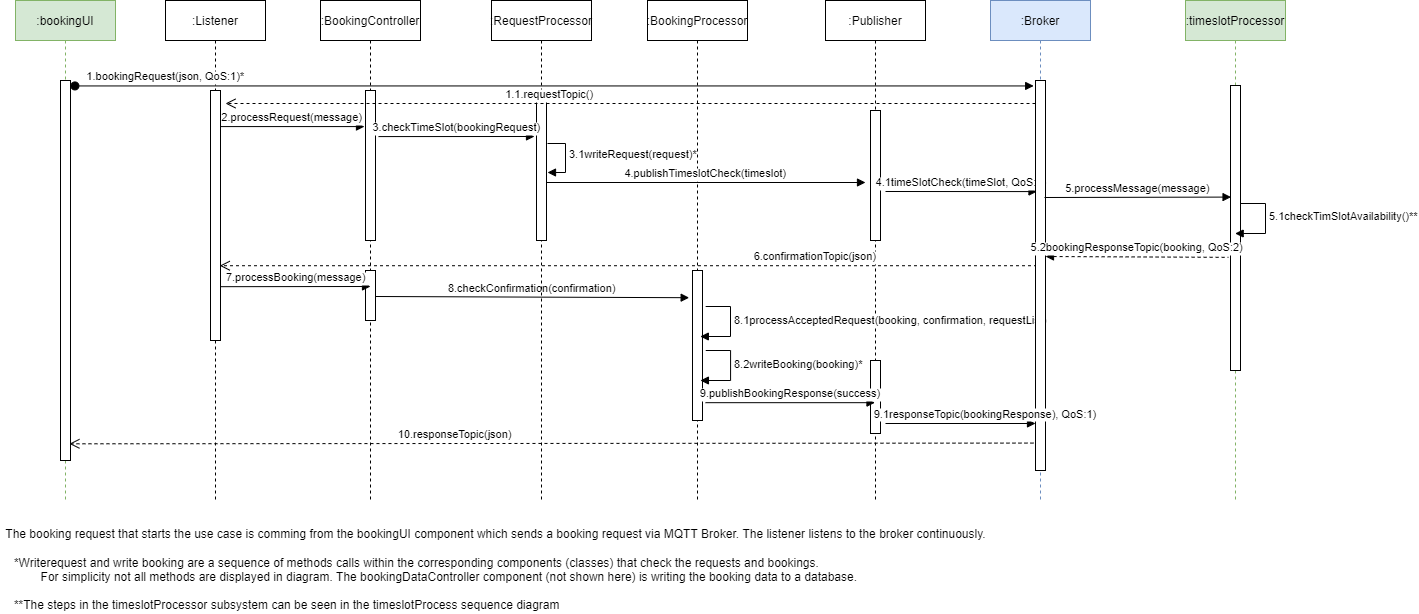

The diagram above was exported from draw.io. Its source (the exported page's mxGraphModel, read from the mxfile embedded in the PNG):
<mxGraphModel dx="3655" dy="2155" grid="1" gridSize="10" guides="1" tooltips="1" connect="1" arrows="1" fold="1" page="1" pageScale="1" pageWidth="850" pageHeight="1100" math="0" shadow="0">
  <root>
    <mxCell id="0" />
    <mxCell id="1" parent="0" />
    <mxCell id="2" value=":Listener" style="shape=umlLifeline;perimeter=lifelinePerimeter;container=1;collapsible=0;recursiveResize=0;rounded=0;shadow=0;strokeWidth=1;" vertex="1" parent="1">
      <mxGeometry x="160" y="860" width="100" height="500" as="geometry" />
    </mxCell>
    <mxCell id="3" value="" style="points=[];perimeter=orthogonalPerimeter;rounded=0;shadow=0;strokeWidth=1;" vertex="1" parent="2">
      <mxGeometry x="45" y="90" width="10" height="250" as="geometry" />
    </mxCell>
    <mxCell id="4" value="2.processRequest(message)" style="verticalAlign=bottom;endArrow=block;entryX=-0.1;entryY=0.238;shadow=0;strokeWidth=1;entryDx=0;entryDy=0;entryPerimeter=0;" edge="1" parent="1">
      <mxGeometry relative="1" as="geometry">
        <mxPoint x="215" y="986.0799999999999" as="sourcePoint" />
        <mxPoint x="359.00000000000045" y="986.0799999999999" as="targetPoint" />
      </mxGeometry>
    </mxCell>
    <mxCell id="5" value=":BookingController" style="shape=umlLifeline;perimeter=lifelinePerimeter;container=1;collapsible=0;recursiveResize=0;rounded=0;shadow=0;strokeWidth=1;" vertex="1" parent="1">
      <mxGeometry x="315" y="860" width="100" height="500" as="geometry" />
    </mxCell>
    <mxCell id="6" value="" style="points=[];perimeter=orthogonalPerimeter;rounded=0;shadow=0;strokeWidth=1;" vertex="1" parent="5">
      <mxGeometry x="45" y="90" width="10" height="150" as="geometry" />
    </mxCell>
    <mxCell id="7" value="" style="points=[];perimeter=orthogonalPerimeter;rounded=0;shadow=0;strokeWidth=1;" vertex="1" parent="5">
      <mxGeometry x="45" y="270" width="10" height="50" as="geometry" />
    </mxCell>
    <mxCell id="8" value=":Publisher" style="shape=umlLifeline;perimeter=lifelinePerimeter;container=1;collapsible=0;recursiveResize=0;rounded=0;shadow=0;strokeWidth=1;" vertex="1" parent="1">
      <mxGeometry x="820" y="860" width="100" height="500" as="geometry" />
    </mxCell>
    <mxCell id="9" value="" style="points=[];perimeter=orthogonalPerimeter;rounded=0;shadow=0;strokeWidth=1;" vertex="1" parent="8">
      <mxGeometry x="45" y="110" width="10" height="130" as="geometry" />
    </mxCell>
    <mxCell id="10" value="" style="points=[];perimeter=orthogonalPerimeter;rounded=0;shadow=0;strokeWidth=1;" vertex="1" parent="8">
      <mxGeometry x="45" y="360" width="10" height="73" as="geometry" />
    </mxCell>
    <mxCell id="11" value=":timeslotProcessor" style="shape=umlLifeline;perimeter=lifelinePerimeter;container=1;collapsible=0;recursiveResize=0;rounded=0;shadow=0;strokeWidth=1;fillColor=#d5e8d4;strokeColor=#82b366;" vertex="1" parent="1">
      <mxGeometry x="1180" y="860" width="100" height="500" as="geometry" />
    </mxCell>
    <mxCell id="12" value="" style="points=[];perimeter=orthogonalPerimeter;rounded=0;shadow=0;strokeWidth=1;" vertex="1" parent="11">
      <mxGeometry x="45" y="85" width="10" height="285" as="geometry" />
    </mxCell>
    <mxCell id="13" value="5.1checkTimSlotAvailability()**" style="edgeStyle=orthogonalEdgeStyle;html=1;align=left;spacingLeft=2;endArrow=block;rounded=0;" edge="1" parent="11">
      <mxGeometry x="-0.1043" relative="1" as="geometry">
        <mxPoint x="55" y="203" as="sourcePoint" />
        <Array as="points">
          <mxPoint x="80" y="203" />
          <mxPoint x="80" y="233" />
        </Array>
        <mxPoint x="49.666666666666515" y="233" as="targetPoint" />
        <mxPoint as="offset" />
      </mxGeometry>
    </mxCell>
    <mxCell id="14" value="4.1timeSlotCheck(timeSlot, QoS:1)" style="verticalAlign=bottom;endArrow=block;shadow=0;strokeWidth=1;" edge="1" parent="1">
      <mxGeometry relative="1" as="geometry">
        <mxPoint x="880" y="1051" as="sourcePoint" />
        <mxPoint x="1031.5" y="1051.0800000000004" as="targetPoint" />
      </mxGeometry>
    </mxCell>
    <mxCell id="15" value="6.confirmationTopic(json)" style="verticalAlign=bottom;endArrow=open;dashed=1;endSize=8;shadow=0;strokeWidth=1;entryX=0.924;entryY=0.697;entryDx=0;entryDy=0;entryPerimeter=0;" edge="1" parent="1">
      <mxGeometry x="-0.4579" relative="1" as="geometry">
        <mxPoint x="214.23999999999978" y="1125.2200000000003" as="targetPoint" />
        <mxPoint x="1031.5" y="1125.2200000000003" as="sourcePoint" />
        <mxPoint as="offset" />
      </mxGeometry>
    </mxCell>
    <mxCell id="16" value="1.bookingRequest(json, QoS:1)*" style="verticalAlign=bottom;startArrow=oval;endArrow=block;startSize=8;shadow=0;strokeWidth=1;exitX=1.441;exitY=0.068;exitDx=0;exitDy=0;exitPerimeter=0;entryX=-0.181;entryY=0.016;entryDx=0;entryDy=0;entryPerimeter=0;" edge="1" parent="1">
      <mxGeometry x="-0.811" relative="1" as="geometry">
        <mxPoint x="69.40999999999985" y="945.44" as="sourcePoint" />
        <mxPoint x="1028.1900000000005" y="945.44" as="targetPoint" />
        <mxPoint as="offset" />
      </mxGeometry>
    </mxCell>
    <mxCell id="17" value="7.processBooking(message)" style="verticalAlign=bottom;endArrow=block;shadow=0;strokeWidth=1;exitX=1.062;exitY=0.742;exitDx=0;exitDy=0;exitPerimeter=0;" edge="1" parent="1">
      <mxGeometry relative="1" as="geometry">
        <mxPoint x="215.6199999999999" y="1146.1800000000003" as="sourcePoint" />
        <mxPoint x="365" y="1146" as="targetPoint" />
      </mxGeometry>
    </mxCell>
    <mxCell id="18" value="8.checkConfirmation(confirmation)" style="verticalAlign=bottom;endArrow=block;shadow=0;strokeWidth=1;entryX=-0.333;entryY=0.844;entryDx=0;entryDy=0;entryPerimeter=0;" edge="1" parent="1">
      <mxGeometry relative="1" as="geometry">
        <mxPoint x="370" y="1156" as="sourcePoint" />
        <mxPoint x="683.6700000000001" y="1157.2000000000003" as="targetPoint" />
      </mxGeometry>
    </mxCell>
    <mxCell id="19" value="The booking request that starts the use case is comming from the bookingUI component which sends a booking request via MQTT Broker. The listener listens to the broker continuously." style="text;html=1;align=center;verticalAlign=middle;resizable=0;points=[];autosize=1;" vertex="1" parent="1">
      <mxGeometry x="-5" y="1383" width="990" height="20" as="geometry" />
    </mxCell>
    <mxCell id="20" value=":bookingUI" style="shape=umlLifeline;perimeter=lifelinePerimeter;container=1;collapsible=0;recursiveResize=0;rounded=0;shadow=0;strokeWidth=1;fillColor=#d5e8d4;strokeColor=#82b366;" vertex="1" parent="1">
      <mxGeometry x="10" y="860" width="100" height="500" as="geometry" />
    </mxCell>
    <mxCell id="21" value="" style="points=[];perimeter=orthogonalPerimeter;rounded=0;shadow=0;strokeWidth=1;" vertex="1" parent="20">
      <mxGeometry x="45" y="80" width="10" height="380" as="geometry" />
    </mxCell>
    <mxCell id="22" value="10.responseTopic(json)" style="verticalAlign=bottom;endArrow=open;dashed=1;endSize=8;shadow=0;strokeWidth=1;entryX=0.89;entryY=0.933;entryDx=0;entryDy=0;entryPerimeter=0;exitX=-0.204;exitY=0.937;exitDx=0;exitDy=0;exitPerimeter=0;" edge="1" parent="1">
      <mxGeometry x="0.1996" relative="1" as="geometry">
        <mxPoint x="63.900000000000546" y="1303.3000000000002" as="targetPoint" />
        <mxPoint x="1027.96" y="1302.58" as="sourcePoint" />
        <mxPoint as="offset" />
      </mxGeometry>
    </mxCell>
    <mxCell id="23" value="&lt;div style=&quot;text-align: left&quot;&gt;&lt;span style=&quot;font-size: 12px&quot;&gt;*Writerequest and write booking are a sequence of methods calls within the corresponding components (classes) that check the requests and bookings.&amp;nbsp;&lt;/span&gt;&lt;/div&gt;&lt;div style=&quot;text-align: left&quot;&gt;&lt;span style=&quot;font-size: 12px&quot;&gt;&amp;nbsp; &amp;nbsp; &amp;nbsp; &amp;nbsp; For simplicity not all methods are displayed in diagram. The bookingDataController component (not shown here) is writing the booking data to a database.&lt;/span&gt;&lt;/div&gt;&lt;div style=&quot;text-align: left&quot;&gt;&lt;span style=&quot;font-size: 12px&quot;&gt;&lt;br&gt;&lt;/span&gt;&lt;/div&gt;&lt;div style=&quot;text-align: left&quot;&gt;&lt;span&gt;**The steps in the timeslotProcessor subsystem can be seen in the timeslotProcess sequence diagram&lt;/span&gt;&lt;/div&gt;" style="text;html=1;align=center;verticalAlign=middle;resizable=0;points=[];autosize=1;" vertex="1" parent="1">
      <mxGeometry y="1413" width="860" height="60" as="geometry" />
    </mxCell>
    <mxCell id="24" value=":RequestProcessor" style="shape=umlLifeline;perimeter=lifelinePerimeter;container=1;collapsible=0;recursiveResize=0;rounded=0;shadow=0;strokeWidth=1;" vertex="1" parent="1">
      <mxGeometry x="486" y="860" width="100" height="500" as="geometry" />
    </mxCell>
    <mxCell id="25" value="" style="points=[];perimeter=orthogonalPerimeter;rounded=0;shadow=0;strokeWidth=1;" vertex="1" parent="24">
      <mxGeometry x="45" y="90" width="10" height="150" as="geometry" />
    </mxCell>
    <mxCell id="26" value="3.1writeRequest(request)*" style="edgeStyle=orthogonalEdgeStyle;html=1;align=left;spacingLeft=2;endArrow=block;rounded=0;" edge="1" parent="24">
      <mxGeometry x="-0.1043" relative="1" as="geometry">
        <mxPoint x="56" y="143" as="sourcePoint" />
        <Array as="points">
          <mxPoint x="74" y="143" />
          <mxPoint x="74" y="172" />
        </Array>
        <mxPoint x="56" y="172" as="targetPoint" />
        <mxPoint as="offset" />
      </mxGeometry>
    </mxCell>
    <mxCell id="27" value=":BookingProcessor" style="shape=umlLifeline;perimeter=lifelinePerimeter;container=1;collapsible=0;recursiveResize=0;rounded=0;shadow=0;strokeWidth=1;" vertex="1" parent="1">
      <mxGeometry x="642" y="860" width="100" height="500" as="geometry" />
    </mxCell>
    <mxCell id="28" value="" style="points=[];perimeter=orthogonalPerimeter;rounded=0;shadow=0;strokeWidth=1;" vertex="1" parent="27">
      <mxGeometry x="45" y="270" width="10" height="150" as="geometry" />
    </mxCell>
    <mxCell id="29" value="4.publishTimeslotCheck(timeslot)" style="verticalAlign=bottom;endArrow=block;shadow=0;strokeWidth=1;" edge="1" parent="1">
      <mxGeometry relative="1" as="geometry">
        <mxPoint x="541" y="1042" as="sourcePoint" />
        <mxPoint x="860" y="1042" as="targetPoint" />
      </mxGeometry>
    </mxCell>
    <mxCell id="30" value="9.publishBookingResponse(success)" style="verticalAlign=bottom;endArrow=block;shadow=0;strokeWidth=1;exitX=1.062;exitY=0.742;exitDx=0;exitDy=0;exitPerimeter=0;" edge="1" parent="1">
      <mxGeometry relative="1" as="geometry">
        <mxPoint x="700" y="1262.1800000000003" as="sourcePoint" />
        <mxPoint x="869.5" y="1262.1800000000003" as="targetPoint" />
      </mxGeometry>
    </mxCell>
    <mxCell id="31" value="8.1processAcceptedRequest(booking, confirmation, requestList)" style="edgeStyle=orthogonalEdgeStyle;html=1;align=left;spacingLeft=2;endArrow=block;rounded=0;" edge="1" parent="1">
      <mxGeometry x="-0.1043" relative="1" as="geometry">
        <mxPoint x="700.1700000000001" y="1166" as="sourcePoint" />
        <Array as="points">
          <mxPoint x="725" y="1166" />
          <mxPoint x="725" y="1196" />
        </Array>
        <mxPoint x="694.8366666666661" y="1196" as="targetPoint" />
        <mxPoint as="offset" />
      </mxGeometry>
    </mxCell>
    <mxCell id="32" value=":Broker" style="shape=umlLifeline;perimeter=lifelinePerimeter;container=1;collapsible=0;recursiveResize=0;rounded=0;shadow=0;strokeWidth=1;fillColor=#dae8fc;strokeColor=#6c8ebf;" vertex="1" parent="1">
      <mxGeometry x="985" y="860" width="100" height="500" as="geometry" />
    </mxCell>
    <mxCell id="33" value="" style="points=[];perimeter=orthogonalPerimeter;rounded=0;shadow=0;strokeWidth=1;" vertex="1" parent="32">
      <mxGeometry x="45" y="80" width="10" height="390" as="geometry" />
    </mxCell>
    <mxCell id="34" value="5.processMessage(message)" style="verticalAlign=bottom;endArrow=block;shadow=0;strokeWidth=1;entryX=0.056;entryY=0.388;entryDx=0;entryDy=0;entryPerimeter=0;" edge="1" parent="1">
      <mxGeometry relative="1" as="geometry">
        <mxPoint x="1039" y="1057" as="sourcePoint" />
        <mxPoint x="1225.5599999999995" y="1056.58" as="targetPoint" />
      </mxGeometry>
    </mxCell>
    <mxCell id="35" value="5.2bookingResponseTopic(booking, QoS:2)" style="verticalAlign=bottom;endArrow=none;shadow=0;strokeWidth=1;exitX=0.93;exitY=0.064;exitDx=0;exitDy=0;exitPerimeter=0;entryX=-0.21;entryY=0.603;entryDx=0;entryDy=0;entryPerimeter=0;endFill=0;startArrow=block;startFill=1;dashed=1;" edge="1" target="12" parent="1">
      <mxGeometry relative="1" as="geometry">
        <mxPoint x="1039.999999999999" y="1116" as="sourcePoint" />
        <mxPoint x="1176.2599999999995" y="1116.22" as="targetPoint" />
      </mxGeometry>
    </mxCell>
    <mxCell id="36" value="9.1responseTopic(bookingResponse), QoS:1)" style="verticalAlign=bottom;endArrow=block;shadow=0;strokeWidth=1;" edge="1" parent="1">
      <mxGeometry x="0.3333" relative="1" as="geometry">
        <mxPoint x="880" y="1282.9999999999995" as="sourcePoint" />
        <mxPoint x="1030" y="1282.9999999999995" as="targetPoint" />
        <mxPoint as="offset" />
      </mxGeometry>
    </mxCell>
    <mxCell id="37" value="1.1.requestTopic()" style="verticalAlign=bottom;endArrow=open;dashed=1;endSize=8;shadow=0;strokeWidth=1;" edge="1" parent="1">
      <mxGeometry x="0.1996" relative="1" as="geometry">
        <mxPoint x="220" y="963" as="targetPoint" />
        <mxPoint x="1030" y="963" as="sourcePoint" />
        <mxPoint as="offset" />
      </mxGeometry>
    </mxCell>
    <mxCell id="38" value="8.2writeBooking(booking)*" style="edgeStyle=orthogonalEdgeStyle;html=1;align=left;spacingLeft=2;endArrow=block;rounded=0;" edge="1" parent="1">
      <mxGeometry x="-0.1043" relative="1" as="geometry">
        <mxPoint x="700.25" y="1210" as="sourcePoint" />
        <Array as="points">
          <mxPoint x="725.08" y="1210" />
          <mxPoint x="725.08" y="1240" />
        </Array>
        <mxPoint x="694.9166666666661" y="1240" as="targetPoint" />
        <mxPoint as="offset" />
      </mxGeometry>
    </mxCell>
    <mxCell id="39" value="3.checkTimeSlot(bookingRequest)" style="verticalAlign=bottom;endArrow=block;shadow=0;strokeWidth=1;exitX=1.3;exitY=0.288;exitDx=0;exitDy=0;exitPerimeter=0;" edge="1" parent="1">
      <mxGeometry relative="1" as="geometry">
        <mxPoint x="372.99999999999955" y="996.0799999999999" as="sourcePoint" />
        <mxPoint x="529" y="996" as="targetPoint" />
      </mxGeometry>
    </mxCell>
  </root>
</mxGraphModel>